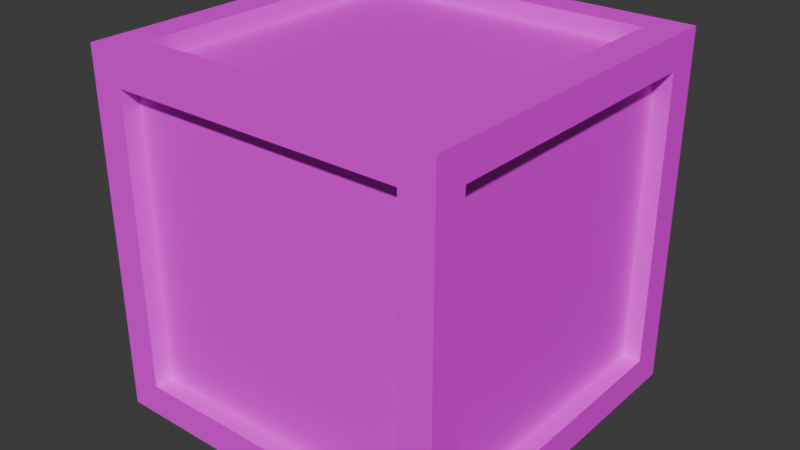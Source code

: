 # Source: Block.blend  (saved by Blender 4.1.24; exported with 4.5.12 LTS)
import bpy
from mathutils import Matrix  # noqa: F401  (used for matrix-valued properties, if any)

bpy.ops.wm.read_factory_settings(use_empty=True)
scene = bpy.context.scene
scene.name = 'Scene'

# ---- collections
col_collection = bpy.data.collections.new('Collection'); scene.collection.children.link(col_collection)

# ---- images (referenced by path relative to the original .blend; pixels are not part of the script)
import os
ASSET_DIR = os.environ.get("B2B_ASSET_DIR", "")  # directory of the original .blend (textures are referenced by path, not embedded)
HERE = os.path.dirname(os.path.abspath(__file__))  # packed textures are extracted next to this script under _unpacked/

def load_image(name, relpath, width, height, colorspace="sRGB"):
    """Load a texture the original file referenced (path relative to the .blend, or extracted next to this script)."""
    p = next((c for c in (os.path.join(HERE, relpath), os.path.join(ASSET_DIR, relpath)) if relpath and os.path.exists(c)), "")
    if p:
        img = bpy.data.images.load(p, check_existing=True)
        img.name = name
    else:  # same state as the original file: an image datablock whose file is absent (Cycles renders it pink)
        img = bpy.data.images.new(name, width, height)
        img.source = "FILE"
        img.filepath = "//" + (relpath or name)
    img.colorspace_settings.name = colorspace
    return img
img_block = load_image('Block', 'Block.png', 1024, 1024, 'sRGB')

# ---- materials (node trees are filled in below, after node groups)
mat_material = bpy.data.materials.new('Material')
mat_material.alpha_threshold = 0.0
mat_material.use_transparent_shadow = False
mat_material.roughness = 0.5
mat_material.line_color = (0.0, 0.0, 0.0, 1.0)

# ---- material node trees
mat_material.use_nodes = True; mat_material.node_tree.nodes.clear()
_N = mat_material.node_tree.nodes; _L = mat_material.node_tree.links
n0 = _N.new('ShaderNodeOutputMaterial'); n0.name = 'Material Output'; n0.location = (300, 300)
n1 = _N.new('ShaderNodeBsdfPrincipled'); n1.name = 'Principled BSDF'; n1.location = (10, 300)
n1.inputs[3].default_value = 1.45
n2 = _N.new('ShaderNodeTexImage'); n2.name = '画像テクスチャ'; n2.location = (-280, 280)
n2.image = img_block
_L.new(n1.outputs[0], n0.inputs[0])
_L.new(n2.outputs[0], n1.inputs[0])
n0.is_active_output = True

# ---- world
world_world = bpy.data.worlds.new('World'); scene.world = world_world
world_world.use_nodes = True; world_world.node_tree.nodes.clear()
_N = world_world.node_tree.nodes; _L = world_world.node_tree.links
n0 = _N.new('ShaderNodeOutputWorld'); n0.name = 'World Output'; n0.location = (300, 300)
n1 = _N.new('ShaderNodeBackground'); n1.name = 'Background'; n1.location = (10, 300)
n1.inputs[0].default_value = (0.05088, 0.05088, 0.05088, 1.0)
_L.new(n1.outputs[0], n0.inputs[0])
n0.is_active_output = True
world_world.color = (0.05088, 0.05088, 0.05088)
world_world.use_sun_shadow = False
world_world.sun_shadow_jitter_overblur = 0.0

# ---- meshes
me_cube = bpy.data.meshes.new('Cube')
me_cube.from_pydata([(1.0, 1.0, 1.0), (1.0, 1.0, -1.0), (1.0, -1.0, 1.0), (1.0, -1.0, -1.0), (-1.0, 1.0, 1.0), (-1.0, 1.0, -1.0), (-1.0, -1.0, 1.0), (-1.0, -1.0, -1.0), (1.0, 1.0, 0.8182), (1.0, 1.0, -0.8182), (-1.0, -1.0, -0.8182), (-1.0, -1.0, 0.8182), (1.0, -1.0, 0.8182), (1.0, -1.0, -0.8182), (-1.0, 1.0, 0.8182), (-1.0, 1.0, -0.8182), (-1.0, 0.8182, -1.0), (-1.0, -0.8182, -1.0), (1.0, 0.8182, 1.0), (1.0, -0.8182, 1.0), (-1.0, -0.8182, 1.0), (-1.0, 0.8182, 1.0), (1.0, -0.8182, -1.0), (1.0, 0.8182, -1.0), (1.0, 0.8182, -0.8182), (1.0, -0.8182, -0.8182), (1.0, 0.8182, 0.8182), (1.0, -0.8182, 0.8182), (-1.0, -0.8182, -0.8182), (-1.0, 0.8182, -0.8182), (-1.0, -0.8182, 0.8182), (-1.0, 0.8182, 0.8182), (-0.8182, 1.0, -0.8182), (0.8182, 1.0, -0.8182), (-0.8182, 1.0, 0.8182), (0.8182, 1.0, 0.8182), (0.8182, -1.0, -0.8182), (-0.8182, -1.0, -0.8182), (0.8182, -1.0, 0.8182), (-0.8182, -1.0, 0.8182), (0.8182, 0.8182, -1.0), (-0.8182, 0.8182, -1.0), (0.8182, -0.8182, -1.0), (-0.8182, -0.8182, -1.0), (-0.8182, 0.8182, 1.0), (0.8182, 0.8182, 1.0), (-0.8182, -0.8182, 1.0), (0.8182, -0.8182, 1.0), (1.0, 0.8182, -0.8182), (1.0, -0.8182, -0.8182), (1.0, 0.8182, 0.8182), (1.0, -0.8182, 0.8182), (-0.8784, -0.8182, -0.8182), (-0.8784, 0.8182, -0.8182), (-0.8784, -0.8182, 0.8182), (-0.8784, 0.8182, 0.8182), (-0.8182, 1.0, -0.8182), (0.8182, 1.0, -0.8182), (-0.8182, 1.0, 0.8182), (0.8182, 1.0, 0.8182), (0.8182, -1.0, -0.8182), (-0.8182, -1.0, -0.8182), (0.8182, -1.0, 0.8182), (-0.8182, -1.0, 0.8182), (0.8182, 0.8182, -1.0), (-0.8182, 0.8182, -1.0), (0.8182, -0.8182, -1.0), (-0.8182, -0.8182, -1.0), (-0.8182, 0.8182, 1.0), (0.8182, 0.8182, 1.0), (-0.8182, -0.8182, 1.0), (0.8182, -0.8182, 1.0), (0.8182, -0.9, -0.8182), (-0.8182, -0.9, -0.8182), (0.8182, -0.9, 0.8182), (-0.8182, -0.9, 0.8182), (0.9, 0.8182, -0.8182), (0.9, -0.8182, -0.8182), (0.9, 0.8182, 0.8182), (0.9, -0.8182, 0.8182), (-0.8182, 0.9, -0.8182), (0.8182, 0.9, -0.8182), (-0.8182, 0.9, 0.8182), (0.8182, 0.9, 0.8182), (-0.8182, 0.8182, 0.9), (0.8182, 0.8182, 0.9), (-0.8182, -0.8182, 0.9), (0.8182, -0.8182, 0.9), (0.8182, 0.8182, -0.9), (-0.8182, 0.8182, -0.9), (0.8182, -0.8182, -0.9), (-0.8182, -0.8182, -0.9)], [], [(35, 8, 9, 33), (27, 12, 13, 25), (31, 14, 15, 29), (39, 11, 10, 37), (10, 11, 30, 28), (28, 29, 15, 5, 16, 17, 7, 10), (9, 8, 26, 24), (24, 25, 13, 3, 22, 23, 1, 9), (18, 19, 2, 12, 27, 26, 8, 0), (22, 42, 40, 23), (20, 21, 4, 14, 31, 30, 11, 6), (20, 46, 44, 21), (18, 45, 47, 19), (0, 4, 21, 44, 45, 18), (16, 41, 43, 17), (46, 47, 71, 87, 86, 70), (34, 58, 82, 80, 56, 32), (24, 48, 76, 77, 49, 25), (27, 25, 49, 77, 79, 51), (5, 1, 23, 40, 41, 16), (13, 12, 38, 36), (28, 52, 53, 29), (26, 50, 78, 76, 48, 24), (26, 27, 51, 79, 78, 50), (30, 31, 55, 54), (32, 56, 80, 81, 57, 33), (36, 37, 10, 7, 3, 13), (36, 60, 72, 73, 61, 37), (46, 70, 86, 84, 68, 44), (15, 14, 34, 32), (40, 64, 88, 89, 65, 41), (42, 66, 90, 88, 64, 40), (44, 68, 84, 85, 69, 45), (34, 35, 59, 83, 82, 58), (39, 37, 61, 73, 75, 63), (47, 45, 69, 85, 87, 71), (38, 39, 63, 75, 74, 62), (35, 33, 57, 81, 83, 59), (43, 41, 65, 89, 91, 67), (30, 54, 52, 28), (31, 29, 53, 55), (42, 43, 67, 91, 90, 66), (38, 62, 74, 72, 60, 36), (32, 33, 9, 1, 5, 15), (4, 0, 8, 35, 34, 14), (43, 42, 22, 3, 7, 17), (2, 6, 11, 39, 38, 12), (47, 46, 20, 6, 2, 19), (54, 55, 53, 52), (74, 75, 73, 72), (78, 79, 77, 76), (82, 83, 81, 80), (85, 84, 86, 87), (89, 88, 90, 91)])
_uv = me_cube.uv_layers.new(name='UVMap')
_uv.uv.foreach_set('vector', [0.8245, 0.6711, 0.8245, 0.6836, 0.7119, 0.6836, 0.7119, 0.6711, 0.8245, 0.8087, 0.8245, 0.8212, 0.7119, 0.8212, 0.7119, 0.8087, 0.8245, 0.5335, 0.8245, 0.546, 0.7119, 0.546, 0.7119, 0.5335, 0.8245, 0.9463, 0.8245, 0.9588, 0.7119, 0.9588, 0.7119, 0.9463, 0.7119, 0.4084, 0.8245, 0.4084, 0.8245, 0.4209, 0.7119, 0.4209, 0.7119, 0.4209, 0.7119, 0.5335, 0.7119, 0.546, 0.6994, 0.546, 0.6994, 0.5335, 0.6994, 0.4209, 0.6994, 0.4084, 0.7119, 0.4084, 0.7119, 0.6836, 0.8245, 0.6836, 0.8245, 0.6961, 0.7119, 0.6961, 0.7119, 0.6961, 0.7119, 0.8087, 0.7119, 0.8212, 0.6994, 0.8212, 0.6994, 0.8087, 0.6994, 0.6961, 0.6994, 0.6836, 0.7119, 0.6836, 0.837, 0.6961, 0.837, 0.8087, 0.837, 0.8212, 0.8245, 0.8212, 0.8245, 0.8087, 0.8245, 0.6961, 0.8245, 0.6836, 0.837, 0.6836, 0.6994, 0.8087, 0.6869, 0.8087, 0.6869, 0.6961, 0.6994, 0.6961, 0.837, 0.4209, 0.837, 0.5335, 0.837, 0.546, 0.8245, 0.546, 0.8245, 0.5335, 0.8245, 0.4209, 0.8245, 0.4084, 0.837, 0.4084, 0.9746, 0.8087, 0.9621, 0.8087, 0.9621, 0.6961, 0.9746, 0.6961, 0.837, 0.6961, 0.8496, 0.6961, 0.8496, 0.8087, 0.837, 0.8087, 0.837, 0.6836, 0.9746, 0.6836, 0.9746, 0.6961, 0.9621, 0.6961, 0.8496, 0.6961, 0.837, 0.6961, 0.5618, 0.6961, 0.5743, 0.6961, 0.5743, 0.8087, 0.5618, 0.8087, 0.9621, 0.8087, 0.8496, 0.8087, 0.8496, 0.8087, 0.8496, 0.8087, 0.9621, 0.8087, 0.9621, 0.8087, 0.8245, 0.5585, 0.8245, 0.5585, 0.8245, 0.5585, 0.7119, 0.5585, 0.7119, 0.5585, 0.7119, 0.5585, 0.7119, 0.6961, 0.7119, 0.6961, 0.7119, 0.6961, 0.7119, 0.8087, 0.7119, 0.8087, 0.7119, 0.8087, 0.8245, 0.8087, 0.7119, 0.8087, 0.7119, 0.8087, 0.7119, 0.8087, 0.8245, 0.8087, 0.8245, 0.8087, 0.5618, 0.6836, 0.6994, 0.6836, 0.6994, 0.6961, 0.6869, 0.6961, 0.5743, 0.6961, 0.5618, 0.6961, 0.7119, 0.8212, 0.8245, 0.8212, 0.8245, 0.8337, 0.7119, 0.8337, 0.7119, 0.4209, 0.7119, 0.4209, 0.7119, 0.5335, 0.7119, 0.5335, 0.8245, 0.6961, 0.8245, 0.6961, 0.8245, 0.6961, 0.7119, 0.6961, 0.7119, 0.6961, 0.7119, 0.6961, 0.8245, 0.6961, 0.8245, 0.8087, 0.8245, 0.8087, 0.8245, 0.8087, 0.8245, 0.6961, 0.8245, 0.6961, 0.8245, 0.4209, 0.8245, 0.5335, 0.8245, 0.5335, 0.8245, 0.4209, 0.7119, 0.5585, 0.7119, 0.5585, 0.7119, 0.5585, 0.7119, 0.6711, 0.7119, 0.6711, 0.7119, 0.6711, 0.7119, 0.8337, 0.7119, 0.9463, 0.7119, 0.9588, 0.6994, 0.9588, 0.6994, 0.8212, 0.7119, 0.8212, 0.7119, 0.8337, 0.7119, 0.8337, 0.7119, 0.8337, 0.7119, 0.9463, 0.7119, 0.9463, 0.7119, 0.9463, 0.9621, 0.8087, 0.9621, 0.8087, 0.9621, 0.8087, 0.9621, 0.6961, 0.9621, 0.6961, 0.9621, 0.6961, 0.7119, 0.546, 0.8245, 0.546, 0.8245, 0.5585, 0.7119, 0.5585, 0.6869, 0.6961, 0.6869, 0.6961, 0.6869, 0.6961, 0.5743, 0.6961, 0.5743, 0.6961, 0.5743, 0.6961, 0.6869, 0.8087, 0.6869, 0.8087, 0.6869, 0.8087, 0.6869, 0.6961, 0.6869, 0.6961, 0.6869, 0.6961, 0.9621, 0.6961, 0.9621, 0.6961, 0.9621, 0.6961, 0.8496, 0.6961, 0.8496, 0.6961, 0.8496, 0.6961, 0.8245, 0.5585, 0.8245, 0.6711, 0.8245, 0.6711, 0.8245, 0.6711, 0.8245, 0.5585, 0.8245, 0.5585, 0.8245, 0.9463, 0.7119, 0.9463, 0.7119, 0.9463, 0.7119, 0.9463, 0.8245, 0.9463, 0.8245, 0.9463, 0.8496, 0.8087, 0.8496, 0.6961, 0.8496, 0.6961, 0.8496, 0.6961, 0.8496, 0.8087, 0.8496, 0.8087, 0.8245, 0.8337, 0.8245, 0.9463, 0.8245, 0.9463, 0.8245, 0.9463, 0.8245, 0.8337, 0.8245, 0.8337, 0.8245, 0.6711, 0.7119, 0.6711, 0.7119, 0.6711, 0.7119, 0.6711, 0.8245, 0.6711, 0.8245, 0.6711, 0.5743, 0.8087, 0.5743, 0.6961, 0.5743, 0.6961, 0.5743, 0.6961, 0.5743, 0.8087, 0.5743, 0.8087, 0.8245, 0.4209, 0.8245, 0.4209, 0.7119, 0.4209, 0.7119, 0.4209, 0.8245, 0.5335, 0.7119, 0.5335, 0.7119, 0.5335, 0.8245, 0.5335, 0.6869, 0.8087, 0.5743, 0.8087, 0.5743, 0.8087, 0.5743, 0.8087, 0.6869, 0.8087, 0.6869, 0.8087, 0.8245, 0.8337, 0.8245, 0.8337, 0.8245, 0.8337, 0.7119, 0.8337, 0.7119, 0.8337, 0.7119, 0.8337, 0.7119, 0.5585, 0.7119, 0.6711, 0.7119, 0.6836, 0.6994, 0.6836, 0.6994, 0.546, 0.7119, 0.546, 0.837, 0.546, 0.837, 0.6836, 0.8245, 0.6836, 0.8245, 0.6711, 0.8245, 0.5585, 0.8245, 0.546, 0.5743, 0.8087, 0.6869, 0.8087, 0.6994, 0.8087, 0.6994, 0.8212, 0.5618, 0.8212, 0.5618, 0.8087, 0.837, 0.8212, 0.837, 0.9588, 0.8245, 0.9588, 0.8245, 0.9463, 0.8245, 0.8337, 0.8245, 0.8212, 0.8496, 0.8087, 0.9621, 0.8087, 0.9746, 0.8087, 0.9746, 0.8212, 0.837, 0.8212, 0.837, 0.8087, 0.3053, 0.4209, 0.3053, 0.5335, 0.1927, 0.5335, 0.1927, 0.4209, 0.3063, 0.8337, 0.3063, 0.9463, 0.1937, 0.9463, 0.1937, 0.8337, 0.3063, 0.6961, 0.3063, 0.8087, 0.1937, 0.8087, 0.1937, 0.6961, 0.3063, 0.5585, 0.3063, 0.6711, 0.1937, 0.6711, 0.1937, 0.5585, 0.3313, 0.6961, 0.4439, 0.6961, 0.4439, 0.8087, 0.3313, 0.8087, 0.0561, 0.6961, 0.1687, 0.6961, 0.1687, 0.8087, 0.0561, 0.8087])
me_cube.materials.append(mat_material)
me_cube.use_mirror_vertex_groups = False
me_cube.update()

# ---- objects
ob_cube = bpy.data.objects.new('Cube', me_cube)

# ---- transforms, parenting, visibility, modifiers, constraints
ob_cube.location = (0.0, 0.0, 0.0)
ob_cube.lock_rotations_4d = False
ob_cube.empty_display_type = 'ARROWS'
ob_cube.lineart.crease_threshold = 0.0

# ---- collection membership
col_collection.objects.link(ob_cube)

# ---- scene / render settings (as saved in the file)
scene.frame_start = 1; scene.frame_end = 250; scene.frame_set(1)
scene.render.engine = 'BLENDER_EEVEE_NEXT'
scene.cycles.sampling_pattern = 'TABULATED_SOBOL'
scene.eevee.ray_tracing_options.trace_max_roughness = 0.0
bpy.context.view_layer.update()

# ---- added for rendering (the .blend has no active camera and no usable light): camera, sun
cam_auto = bpy.data.cameras.new('AutoCamera')
cam_auto.lens = 50.0
cam_auto.sensor_width = 36.0
cam_auto.clip_end = 1000.0
ob_auto_camera = bpy.data.objects.new('AutoCamera', cam_auto)
scene.collection.objects.link(ob_auto_camera)
ob_auto_camera.location = (3.20507, -3.84609, 2.56406)
ob_auto_camera.rotation_euler = (1.09748, -7.21219e-08, 0.694738)
scene.camera = ob_auto_camera
light_auto_sun = bpy.data.lights.new('AutoSun', 'SUN')
light_auto_sun.energy = 3.0
light_auto_sun.angle = 0.0523599
ob_auto_sun = bpy.data.objects.new('AutoSun', light_auto_sun)
scene.collection.objects.link(ob_auto_sun)
ob_auto_sun.rotation_euler = (0.872665, 0.174533, 0.523599)
bpy.context.view_layer.update()
